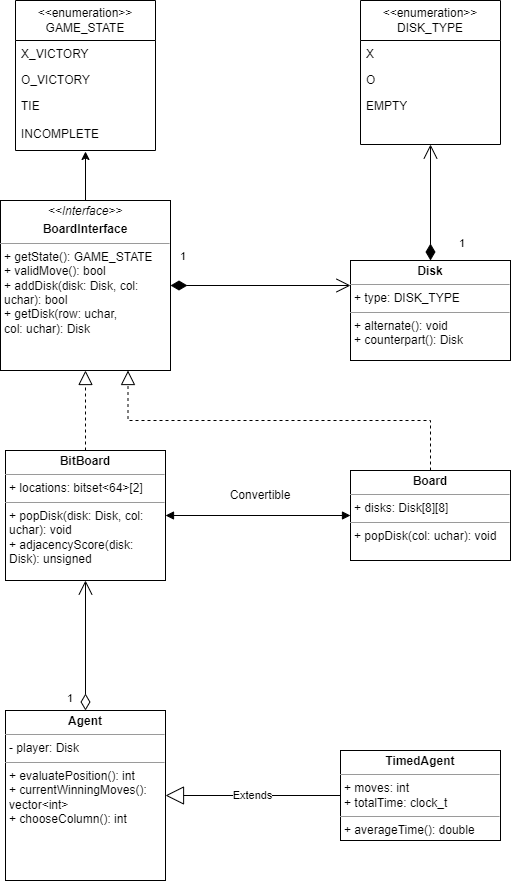

The diagram above was exported from draw.io. Its source (the exported page's mxGraphModel, read from the mxfile embedded in the PNG):
<mxGraphModel dx="1418" dy="1928" grid="1" gridSize="10" guides="1" tooltips="1" connect="1" arrows="1" fold="1" page="1" pageScale="1" pageWidth="850" pageHeight="1100" math="0" shadow="0">
  <root>
    <mxCell id="0" />
    <mxCell id="1" parent="0" />
    <mxCell id="Im71OObTqtosq00eglOW-7" value="&lt;div&gt;&amp;lt;&amp;lt;enumeration&amp;gt;&amp;gt;&lt;/div&gt;&lt;div&gt;DISK_TYPE&lt;br&gt;&lt;/div&gt;" style="swimlane;fontStyle=0;childLayout=stackLayout;horizontal=1;startSize=40;fillColor=none;horizontalStack=0;resizeParent=1;resizeParentMax=0;resizeLast=0;collapsible=1;marginBottom=0;whiteSpace=wrap;html=1;" parent="1" vertex="1">
      <mxGeometry x="480" y="-100" width="140" height="144" as="geometry" />
    </mxCell>
    <mxCell id="Im71OObTqtosq00eglOW-8" value="X" style="text;strokeColor=none;fillColor=none;align=left;verticalAlign=top;spacingLeft=4;spacingRight=4;overflow=hidden;rotatable=0;points=[[0,0.5],[1,0.5]];portConstraint=eastwest;whiteSpace=wrap;html=1;" parent="Im71OObTqtosq00eglOW-7" vertex="1">
      <mxGeometry y="40" width="140" height="26" as="geometry" />
    </mxCell>
    <mxCell id="Im71OObTqtosq00eglOW-9" value="O" style="text;strokeColor=none;fillColor=none;align=left;verticalAlign=top;spacingLeft=4;spacingRight=4;overflow=hidden;rotatable=0;points=[[0,0.5],[1,0.5]];portConstraint=eastwest;whiteSpace=wrap;html=1;" parent="Im71OObTqtosq00eglOW-7" vertex="1">
      <mxGeometry y="66" width="140" height="26" as="geometry" />
    </mxCell>
    <mxCell id="Im71OObTqtosq00eglOW-10" value="EMPTY" style="text;strokeColor=none;fillColor=none;align=left;verticalAlign=top;spacingLeft=4;spacingRight=4;overflow=hidden;rotatable=0;points=[[0,0.5],[1,0.5]];portConstraint=eastwest;whiteSpace=wrap;html=1;" parent="Im71OObTqtosq00eglOW-7" vertex="1">
      <mxGeometry y="92" width="140" height="52" as="geometry" />
    </mxCell>
    <mxCell id="Im71OObTqtosq00eglOW-11" value="&lt;p style=&quot;margin:0px;margin-top:4px;text-align:center;&quot;&gt;&lt;i&gt;&amp;lt;&amp;lt;Interface&amp;gt;&amp;gt;&lt;/i&gt;&lt;/p&gt;&lt;p style=&quot;margin:0px;margin-top:4px;text-align:center;&quot;&gt;&lt;b&gt;BoardInterface&lt;/b&gt;&lt;br&gt;&lt;/p&gt;&lt;hr size=&quot;1&quot;&gt;&lt;p style=&quot;margin:0px;margin-left:4px;&quot;&gt;+ getState(): GAME_STATE&lt;/p&gt;&lt;p style=&quot;margin:0px;margin-left:4px;&quot;&gt;+ validMove(): bool&lt;/p&gt;&lt;p style=&quot;margin:0px;margin-left:4px;&quot;&gt;+ addDisk(disk: Disk, col: uchar): bool&lt;/p&gt;&lt;p style=&quot;margin:0px;margin-left:4px;&quot;&gt;+ getDisk(row:&amp;nbsp;uchar, col:&amp;nbsp;uchar): Disk&lt;/p&gt;" style="verticalAlign=top;align=left;overflow=fill;fontSize=12;fontFamily=Helvetica;html=1;whiteSpace=wrap;" parent="1" vertex="1">
      <mxGeometry x="120" y="100" width="170" height="170" as="geometry" />
    </mxCell>
    <mxCell id="Im71OObTqtosq00eglOW-12" value="&lt;p style=&quot;margin:0px;margin-top:4px;text-align:center;&quot;&gt;&lt;b&gt;Disk&lt;/b&gt;&lt;/p&gt;&lt;hr size=&quot;1&quot;&gt;&lt;p style=&quot;margin:0px;margin-left:4px;&quot;&gt;+ type: DISK_TYPE&lt;/p&gt;&lt;hr size=&quot;1&quot;&gt;&lt;p style=&quot;margin:0px;margin-left:4px;&quot;&gt;+ alternate(): void&lt;/p&gt;&lt;p style=&quot;margin:0px;margin-left:4px;&quot;&gt;+ counterpart(): Disk&lt;/p&gt;" style="verticalAlign=top;align=left;overflow=fill;fontSize=12;fontFamily=Helvetica;html=1;whiteSpace=wrap;" parent="1" vertex="1">
      <mxGeometry x="470" y="160" width="160" height="100" as="geometry" />
    </mxCell>
    <mxCell id="Im71OObTqtosq00eglOW-14" value="1" style="endArrow=open;html=1;endSize=12;startArrow=diamondThin;startSize=14;startFill=1;align=left;verticalAlign=bottom;rounded=0;exitX=0.5;exitY=0;exitDx=0;exitDy=0;edgeStyle=orthogonalEdgeStyle;entryX=0.5;entryY=1;entryDx=0;entryDy=0;" parent="1" source="Im71OObTqtosq00eglOW-12" target="Im71OObTqtosq00eglOW-7" edge="1">
      <mxGeometry x="-0.8557" y="-27" relative="1" as="geometry">
        <mxPoint x="80" y="220" as="sourcePoint" />
        <mxPoint x="505" y="140" as="targetPoint" />
        <mxPoint as="offset" />
      </mxGeometry>
    </mxCell>
    <mxCell id="Im71OObTqtosq00eglOW-15" value="1" style="endArrow=open;html=1;endSize=12;startArrow=diamondThin;startSize=14;startFill=1;align=left;verticalAlign=bottom;rounded=0;edgeStyle=orthogonalEdgeStyle;exitX=1;exitY=0.5;exitDx=0;exitDy=0;entryX=0;entryY=0.25;entryDx=0;entryDy=0;" parent="1" source="Im71OObTqtosq00eglOW-11" target="Im71OObTqtosq00eglOW-12" edge="1">
      <mxGeometry x="-0.9151" y="20" relative="1" as="geometry">
        <mxPoint x="280" y="220" as="sourcePoint" />
        <mxPoint x="460" y="220" as="targetPoint" />
        <mxPoint as="offset" />
      </mxGeometry>
    </mxCell>
    <mxCell id="Im71OObTqtosq00eglOW-18" value="" style="ellipse;whiteSpace=wrap;html=1;align=center;aspect=fixed;fillColor=none;strokeColor=none;resizable=0;perimeter=centerPerimeter;rotatable=0;allowArrows=0;points=[];outlineConnect=1;" parent="1" vertex="1">
      <mxGeometry x="430" y="250" width="10" height="10" as="geometry" />
    </mxCell>
    <mxCell id="Im71OObTqtosq00eglOW-20" value="&lt;p style=&quot;margin:0px;margin-top:4px;text-align:center;&quot;&gt;&lt;b&gt;Board&lt;/b&gt;&lt;/p&gt;&lt;hr size=&quot;1&quot;&gt;&lt;p style=&quot;margin:0px;margin-left:4px;&quot;&gt;+ disks: Disk[8][8]&lt;br&gt;&lt;/p&gt;&lt;hr size=&quot;1&quot;&gt;&lt;p style=&quot;margin:0px;margin-left:4px;&quot;&gt;+ popDisk(col: uchar): void&lt;/p&gt;" style="verticalAlign=top;align=left;overflow=fill;fontSize=12;fontFamily=Helvetica;html=1;whiteSpace=wrap;" parent="1" vertex="1">
      <mxGeometry x="470" y="370" width="160" height="90" as="geometry" />
    </mxCell>
    <mxCell id="Im71OObTqtosq00eglOW-23" value="" style="ellipse;whiteSpace=wrap;html=1;align=center;aspect=fixed;fillColor=none;strokeColor=none;resizable=0;perimeter=centerPerimeter;rotatable=0;allowArrows=0;points=[];outlineConnect=1;" parent="1" vertex="1">
      <mxGeometry x="425.5" y="370" width="10" height="10" as="geometry" />
    </mxCell>
    <mxCell id="Im71OObTqtosq00eglOW-26" value="" style="ellipse;whiteSpace=wrap;html=1;align=center;aspect=fixed;fillColor=none;strokeColor=none;resizable=0;perimeter=centerPerimeter;rotatable=0;allowArrows=0;points=[];outlineConnect=1;" parent="1" vertex="1">
      <mxGeometry x="425.5" y="420" width="10" height="10" as="geometry" />
    </mxCell>
    <mxCell id="Im71OObTqtosq00eglOW-27" value="&lt;p style=&quot;margin:0px;margin-top:4px;text-align:center;&quot;&gt;&lt;b&gt;BitBoard&lt;/b&gt;&lt;/p&gt;&lt;hr size=&quot;1&quot;&gt;&lt;p style=&quot;margin:0px;margin-left:4px;&quot;&gt;+ locations: bitset&amp;lt;64&amp;gt;[2]&lt;br&gt;&lt;/p&gt;&lt;hr size=&quot;1&quot;&gt;&lt;p style=&quot;margin:0px;margin-left:4px;&quot;&gt;+ popDisk(disk: Disk, col: uchar): void&lt;/p&gt;&lt;p style=&quot;margin:0px;margin-left:4px;&quot;&gt;+ adjacencyScore(disk: Disk): unsigned&lt;br&gt;&lt;/p&gt;&lt;p style=&quot;margin:0px;margin-left:4px;&quot;&gt;&lt;/p&gt;" style="verticalAlign=top;align=left;overflow=fill;fontSize=12;fontFamily=Helvetica;html=1;whiteSpace=wrap;" parent="1" vertex="1">
      <mxGeometry x="125" y="350" width="160" height="130" as="geometry" />
    </mxCell>
    <mxCell id="Im71OObTqtosq00eglOW-30" value="" style="ellipse;whiteSpace=wrap;html=1;align=center;aspect=fixed;fillColor=none;strokeColor=none;resizable=0;perimeter=centerPerimeter;rotatable=0;allowArrows=0;points=[];outlineConnect=1;" parent="1" vertex="1">
      <mxGeometry x="425.5" y="410" width="10" height="10" as="geometry" />
    </mxCell>
    <mxCell id="Im71OObTqtosq00eglOW-31" value="&lt;p style=&quot;margin:0px;margin-top:4px;text-align:center;&quot;&gt;&lt;b&gt;Agent&lt;/b&gt;&lt;/p&gt;&lt;hr size=&quot;1&quot;&gt;&lt;p style=&quot;margin:0px;margin-left:4px;&quot;&gt;- player: Disk&lt;/p&gt;&lt;hr size=&quot;1&quot;&gt;&lt;p style=&quot;margin:0px;margin-left:4px;&quot;&gt;+ evaluatePosition(): int&lt;br&gt;&lt;/p&gt;&lt;p style=&quot;margin:0px;margin-left:4px;&quot;&gt;+ currentWinningMoves(): vector&amp;lt;int&amp;gt;&lt;/p&gt;&lt;p style=&quot;margin:0px;margin-left:4px;&quot;&gt;+ chooseColumn(): int&lt;/p&gt;" style="verticalAlign=top;align=left;overflow=fill;fontSize=12;fontFamily=Helvetica;html=1;whiteSpace=wrap;" parent="1" vertex="1">
      <mxGeometry x="125" y="610" width="160" height="170" as="geometry" />
    </mxCell>
    <mxCell id="Im71OObTqtosq00eglOW-33" value="1" style="endArrow=open;html=1;endSize=12;startArrow=diamondThin;startSize=14;startFill=0;align=left;verticalAlign=bottom;rounded=0;exitX=0.5;exitY=0;exitDx=0;exitDy=0;entryX=0.5;entryY=1;entryDx=0;entryDy=0;edgeStyle=orthogonalEdgeStyle;" parent="1" source="Im71OObTqtosq00eglOW-31" target="Im71OObTqtosq00eglOW-27" edge="1">
      <mxGeometry x="-0.9512" y="20" relative="1" as="geometry">
        <mxPoint x="358" y="300" as="sourcePoint" />
        <mxPoint x="518" y="300" as="targetPoint" />
        <mxPoint as="offset" />
      </mxGeometry>
    </mxCell>
    <mxCell id="Im71OObTqtosq00eglOW-34" value="&lt;p style=&quot;margin:0px;margin-top:4px;text-align:center;&quot;&gt;&lt;b&gt;TimedAgent&lt;/b&gt;&lt;/p&gt;&lt;hr size=&quot;1&quot;&gt;&lt;p style=&quot;margin:0px;margin-left:4px;&quot;&gt;+ moves: int&lt;/p&gt;&lt;p style=&quot;margin:0px;margin-left:4px;&quot;&gt;+ totalTime: clock_t&lt;br&gt;&lt;/p&gt;&lt;hr size=&quot;1&quot;&gt;&lt;p style=&quot;margin:0px;margin-left:4px;&quot;&gt;+ averageTime(): double&lt;/p&gt;" style="verticalAlign=top;align=left;overflow=fill;fontSize=12;fontFamily=Helvetica;html=1;whiteSpace=wrap;" parent="1" vertex="1">
      <mxGeometry x="460" y="650" width="160" height="90" as="geometry" />
    </mxCell>
    <mxCell id="Im71OObTqtosq00eglOW-35" value="Extends" style="endArrow=block;endSize=16;endFill=0;html=1;rounded=0;exitX=0;exitY=0.5;exitDx=0;exitDy=0;entryX=1;entryY=0.5;entryDx=0;entryDy=0;edgeStyle=orthogonalEdgeStyle;" parent="1" source="Im71OObTqtosq00eglOW-34" target="Im71OObTqtosq00eglOW-31" edge="1">
      <mxGeometry width="160" relative="1" as="geometry">
        <mxPoint x="358" y="520" as="sourcePoint" />
        <mxPoint x="518" y="520" as="targetPoint" />
      </mxGeometry>
    </mxCell>
    <mxCell id="Im71OObTqtosq00eglOW-36" value="&lt;div&gt;&amp;lt;&amp;lt;enumeration&amp;gt;&amp;gt;&lt;/div&gt;&lt;div&gt;GAME_STATE&lt;br&gt;&lt;/div&gt;" style="swimlane;fontStyle=0;childLayout=stackLayout;horizontal=1;startSize=40;fillColor=none;horizontalStack=0;resizeParent=1;resizeParentMax=0;resizeLast=0;collapsible=1;marginBottom=0;whiteSpace=wrap;html=1;" parent="1" vertex="1">
      <mxGeometry x="135" y="-100" width="140" height="150" as="geometry" />
    </mxCell>
    <mxCell id="Im71OObTqtosq00eglOW-37" value="X_VICTORY" style="text;strokeColor=none;fillColor=none;align=left;verticalAlign=top;spacingLeft=4;spacingRight=4;overflow=hidden;rotatable=0;points=[[0,0.5],[1,0.5]];portConstraint=eastwest;whiteSpace=wrap;html=1;" parent="Im71OObTqtosq00eglOW-36" vertex="1">
      <mxGeometry y="40" width="140" height="26" as="geometry" />
    </mxCell>
    <mxCell id="Im71OObTqtosq00eglOW-38" value="O_VICTORY" style="text;strokeColor=none;fillColor=none;align=left;verticalAlign=top;spacingLeft=4;spacingRight=4;overflow=hidden;rotatable=0;points=[[0,0.5],[1,0.5]];portConstraint=eastwest;whiteSpace=wrap;html=1;" parent="Im71OObTqtosq00eglOW-36" vertex="1">
      <mxGeometry y="66" width="140" height="26" as="geometry" />
    </mxCell>
    <mxCell id="Im71OObTqtosq00eglOW-39" value="&lt;div&gt;TIE&lt;/div&gt;" style="text;strokeColor=none;fillColor=none;align=left;verticalAlign=top;spacingLeft=4;spacingRight=4;overflow=hidden;rotatable=0;points=[[0,0.5],[1,0.5]];portConstraint=eastwest;whiteSpace=wrap;html=1;" parent="Im71OObTqtosq00eglOW-36" vertex="1">
      <mxGeometry y="92" width="140" height="28" as="geometry" />
    </mxCell>
    <mxCell id="Im71OObTqtosq00eglOW-40" value="INCOMPLETE" style="text;strokeColor=none;fillColor=none;align=left;verticalAlign=top;spacingLeft=4;spacingRight=4;overflow=hidden;rotatable=0;points=[[0,0.5],[1,0.5]];portConstraint=eastwest;whiteSpace=wrap;html=1;" parent="Im71OObTqtosq00eglOW-36" vertex="1">
      <mxGeometry y="120" width="140" height="30" as="geometry" />
    </mxCell>
    <mxCell id="Im71OObTqtosq00eglOW-45" value="" style="endArrow=block;dashed=1;endFill=0;endSize=12;html=1;rounded=0;exitX=0.5;exitY=0;exitDx=0;exitDy=0;entryX=0.5;entryY=1;entryDx=0;entryDy=0;edgeStyle=orthogonalEdgeStyle;" parent="1" source="Im71OObTqtosq00eglOW-27" target="Im71OObTqtosq00eglOW-11" edge="1">
      <mxGeometry width="160" relative="1" as="geometry">
        <mxPoint x="660" y="350" as="sourcePoint" />
        <mxPoint x="820" y="350" as="targetPoint" />
      </mxGeometry>
    </mxCell>
    <mxCell id="Im71OObTqtosq00eglOW-46" value="" style="endArrow=block;dashed=1;endFill=0;endSize=12;html=1;rounded=0;entryX=0.75;entryY=1;entryDx=0;entryDy=0;edgeStyle=orthogonalEdgeStyle;exitX=0.5;exitY=0;exitDx=0;exitDy=0;" parent="1" source="Im71OObTqtosq00eglOW-20" target="Im71OObTqtosq00eglOW-11" edge="1">
      <mxGeometry width="160" relative="1" as="geometry">
        <mxPoint x="677" y="523" as="sourcePoint" />
        <mxPoint x="349.99999999999994" y="289.99999999999983" as="targetPoint" />
      </mxGeometry>
    </mxCell>
    <mxCell id="Im71OObTqtosq00eglOW-49" value="" style="endArrow=block;startArrow=block;endFill=1;startFill=1;html=1;rounded=0;exitX=1;exitY=0.5;exitDx=0;exitDy=0;entryX=0;entryY=0.5;entryDx=0;entryDy=0;edgeStyle=orthogonalEdgeStyle;" parent="1" source="Im71OObTqtosq00eglOW-27" target="Im71OObTqtosq00eglOW-20" edge="1">
      <mxGeometry width="160" relative="1" as="geometry">
        <mxPoint x="658" y="360" as="sourcePoint" />
        <mxPoint x="818" y="360" as="targetPoint" />
      </mxGeometry>
    </mxCell>
    <mxCell id="Im71OObTqtosq00eglOW-51" value="Convertible" style="text;strokeColor=none;align=center;fillColor=none;html=1;verticalAlign=middle;whiteSpace=wrap;rounded=0;" parent="1" vertex="1">
      <mxGeometry x="350" y="380" width="60" height="30" as="geometry" />
    </mxCell>
    <mxCell id="Im71OObTqtosq00eglOW-52" style="edgeStyle=none;rounded=0;orthogonalLoop=1;jettySize=auto;html=1;exitX=0.5;exitY=1;exitDx=0;exitDy=0;" parent="1" source="Im71OObTqtosq00eglOW-31" target="Im71OObTqtosq00eglOW-31" edge="1">
      <mxGeometry relative="1" as="geometry" />
    </mxCell>
    <mxCell id="A8LWjfe3HbwTWRRyhsLo-1" style="edgeStyle=orthogonalEdgeStyle;rounded=0;orthogonalLoop=1;jettySize=auto;html=1;exitX=0.5;exitY=0;exitDx=0;exitDy=0;entryX=0.5;entryY=1.033;entryDx=0;entryDy=0;entryPerimeter=0;" parent="1" source="Im71OObTqtosq00eglOW-11" target="Im71OObTqtosq00eglOW-40" edge="1">
      <mxGeometry relative="1" as="geometry" />
    </mxCell>
  </root>
</mxGraphModel>